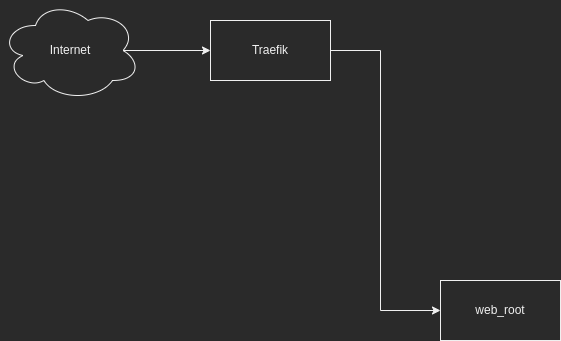

The diagram above was exported from draw.io. Its source (the exported page's mxGraphModel, read from the mxfile embedded in the PNG):
<mxGraphModel dx="942" dy="575" grid="1" gridSize="10" guides="1" tooltips="1" connect="1" arrows="1" fold="1" page="1" pageScale="1" pageWidth="850" pageHeight="1100" math="0" shadow="0">
  <root>
    <mxCell id="0" />
    <mxCell id="1" parent="0" />
    <mxCell id="m4ZwrOjyjK3DcvTfPR5l-5" style="edgeStyle=orthogonalEdgeStyle;rounded=0;orthogonalLoop=1;jettySize=auto;html=1;exitX=0.875;exitY=0.5;exitDx=0;exitDy=0;exitPerimeter=0;entryX=0;entryY=0.5;entryDx=0;entryDy=0;" parent="1" source="m4ZwrOjyjK3DcvTfPR5l-2" target="m4ZwrOjyjK3DcvTfPR5l-3" edge="1">
      <mxGeometry relative="1" as="geometry" />
    </mxCell>
    <mxCell id="m4ZwrOjyjK3DcvTfPR5l-2" value="Internet" style="ellipse;shape=cloud;whiteSpace=wrap;html=1;" parent="1" vertex="1">
      <mxGeometry x="20" y="250" width="140" height="100" as="geometry" />
    </mxCell>
    <mxCell id="m4ZwrOjyjK3DcvTfPR5l-3" value="Traefik" style="rounded=0;whiteSpace=wrap;html=1;" parent="1" vertex="1">
      <mxGeometry x="230" y="270" width="120" height="60" as="geometry" />
    </mxCell>
    <mxCell id="m4ZwrOjyjK3DcvTfPR5l-6" value="" style="endArrow=none;html=1;rounded=0;exitX=1;exitY=0.5;exitDx=0;exitDy=0;" parent="1" source="m4ZwrOjyjK3DcvTfPR5l-3" edge="1">
      <mxGeometry width="50" height="50" relative="1" as="geometry">
        <mxPoint x="400" y="320" as="sourcePoint" />
        <mxPoint x="400" y="300" as="targetPoint" />
      </mxGeometry>
    </mxCell>
    <mxCell id="m4ZwrOjyjK3DcvTfPR5l-7" value="" style="endArrow=none;html=1;rounded=0;" parent="1" edge="1">
      <mxGeometry width="50" height="50" relative="1" as="geometry">
        <mxPoint x="400" y="560" as="sourcePoint" />
        <mxPoint x="400" y="300" as="targetPoint" />
      </mxGeometry>
    </mxCell>
    <mxCell id="m4ZwrOjyjK3DcvTfPR5l-8" value="" style="endArrow=classic;html=1;rounded=0;" parent="1" edge="1">
      <mxGeometry width="50" height="50" relative="1" as="geometry">
        <mxPoint x="400" y="560" as="sourcePoint" />
        <mxPoint x="460" y="560" as="targetPoint" />
      </mxGeometry>
    </mxCell>
    <mxCell id="m4ZwrOjyjK3DcvTfPR5l-9" value="web_root" style="rounded=0;whiteSpace=wrap;html=1;" parent="1" vertex="1">
      <mxGeometry x="460" y="530" width="120" height="60" as="geometry" />
    </mxCell>
  </root>
</mxGraphModel>